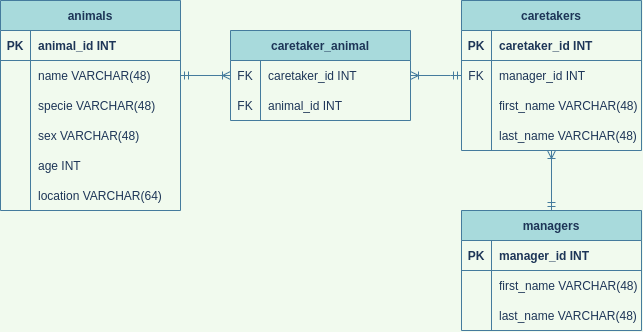

The diagram above was exported from draw.io. Its source (the exported page's mxGraphModel, read from the mxfile embedded in the PNG):
<mxGraphModel dx="718" dy="357" grid="1" gridSize="10" guides="1" tooltips="1" connect="1" arrows="1" fold="1" page="1" pageScale="1" pageWidth="850" pageHeight="1100" background="#F1FAEE" math="0" shadow="0">
  <root>
    <mxCell id="0" />
    <mxCell id="1" parent="0" />
    <mxCell id="nTpJ3TH6S9iJr90owsJ7-1" value="animals" style="shape=table;startSize=30;container=1;collapsible=1;childLayout=tableLayout;fixedRows=1;rowLines=0;fontStyle=1;align=center;resizeLast=1;fillColor=#A8DADC;strokeColor=#457B9D;fontColor=#1D3557;" vertex="1" parent="1">
      <mxGeometry x="110" y="260" width="180" height="210" as="geometry" />
    </mxCell>
    <mxCell id="nTpJ3TH6S9iJr90owsJ7-2" value="" style="shape=partialRectangle;collapsible=0;dropTarget=0;pointerEvents=0;fillColor=none;top=0;left=0;bottom=1;right=0;points=[[0,0.5],[1,0.5]];portConstraint=eastwest;strokeColor=#457B9D;fontColor=#1D3557;" vertex="1" parent="nTpJ3TH6S9iJr90owsJ7-1">
      <mxGeometry y="30" width="180" height="30" as="geometry" />
    </mxCell>
    <mxCell id="nTpJ3TH6S9iJr90owsJ7-3" value="PK" style="shape=partialRectangle;connectable=0;fillColor=none;top=0;left=0;bottom=0;right=0;fontStyle=1;overflow=hidden;strokeColor=#457B9D;fontColor=#1D3557;" vertex="1" parent="nTpJ3TH6S9iJr90owsJ7-2">
      <mxGeometry width="30" height="30" as="geometry">
        <mxRectangle width="30" height="30" as="alternateBounds" />
      </mxGeometry>
    </mxCell>
    <mxCell id="nTpJ3TH6S9iJr90owsJ7-4" value="animal_id INT" style="shape=partialRectangle;connectable=0;fillColor=none;top=0;left=0;bottom=0;right=0;align=left;spacingLeft=6;fontStyle=1;overflow=hidden;strokeColor=#457B9D;fontColor=#1D3557;" vertex="1" parent="nTpJ3TH6S9iJr90owsJ7-2">
      <mxGeometry x="30" width="150" height="30" as="geometry">
        <mxRectangle width="150" height="30" as="alternateBounds" />
      </mxGeometry>
    </mxCell>
    <mxCell id="nTpJ3TH6S9iJr90owsJ7-8" value="" style="shape=partialRectangle;collapsible=0;dropTarget=0;pointerEvents=0;fillColor=none;top=0;left=0;bottom=0;right=0;points=[[0,0.5],[1,0.5]];portConstraint=eastwest;strokeColor=#457B9D;fontColor=#1D3557;" vertex="1" parent="nTpJ3TH6S9iJr90owsJ7-1">
      <mxGeometry y="60" width="180" height="30" as="geometry" />
    </mxCell>
    <mxCell id="nTpJ3TH6S9iJr90owsJ7-9" value="" style="shape=partialRectangle;connectable=0;fillColor=none;top=0;left=0;bottom=0;right=0;editable=1;overflow=hidden;strokeColor=#457B9D;fontColor=#1D3557;" vertex="1" parent="nTpJ3TH6S9iJr90owsJ7-8">
      <mxGeometry width="30" height="30" as="geometry">
        <mxRectangle width="30" height="30" as="alternateBounds" />
      </mxGeometry>
    </mxCell>
    <mxCell id="nTpJ3TH6S9iJr90owsJ7-10" value="name VARCHAR(48)" style="shape=partialRectangle;connectable=0;fillColor=none;top=0;left=0;bottom=0;right=0;align=left;spacingLeft=6;overflow=hidden;strokeColor=#457B9D;fontColor=#1D3557;" vertex="1" parent="nTpJ3TH6S9iJr90owsJ7-8">
      <mxGeometry x="30" width="150" height="30" as="geometry">
        <mxRectangle width="150" height="30" as="alternateBounds" />
      </mxGeometry>
    </mxCell>
    <mxCell id="nTpJ3TH6S9iJr90owsJ7-11" value="" style="shape=partialRectangle;collapsible=0;dropTarget=0;pointerEvents=0;fillColor=none;top=0;left=0;bottom=0;right=0;points=[[0,0.5],[1,0.5]];portConstraint=eastwest;strokeColor=#457B9D;fontColor=#1D3557;" vertex="1" parent="nTpJ3TH6S9iJr90owsJ7-1">
      <mxGeometry y="90" width="180" height="30" as="geometry" />
    </mxCell>
    <mxCell id="nTpJ3TH6S9iJr90owsJ7-12" value="" style="shape=partialRectangle;connectable=0;fillColor=none;top=0;left=0;bottom=0;right=0;editable=1;overflow=hidden;strokeColor=#457B9D;fontColor=#1D3557;" vertex="1" parent="nTpJ3TH6S9iJr90owsJ7-11">
      <mxGeometry width="30" height="30" as="geometry">
        <mxRectangle width="30" height="30" as="alternateBounds" />
      </mxGeometry>
    </mxCell>
    <mxCell id="nTpJ3TH6S9iJr90owsJ7-13" value="specie VARCHAR(48)" style="shape=partialRectangle;connectable=0;fillColor=none;top=0;left=0;bottom=0;right=0;align=left;spacingLeft=6;overflow=hidden;strokeColor=#457B9D;fontColor=#1D3557;" vertex="1" parent="nTpJ3TH6S9iJr90owsJ7-11">
      <mxGeometry x="30" width="150" height="30" as="geometry">
        <mxRectangle width="150" height="30" as="alternateBounds" />
      </mxGeometry>
    </mxCell>
    <mxCell id="nTpJ3TH6S9iJr90owsJ7-56" value="" style="shape=partialRectangle;collapsible=0;dropTarget=0;pointerEvents=0;fillColor=none;top=0;left=0;bottom=0;right=0;points=[[0,0.5],[1,0.5]];portConstraint=eastwest;strokeColor=#457B9D;fontColor=#1D3557;" vertex="1" parent="nTpJ3TH6S9iJr90owsJ7-1">
      <mxGeometry y="120" width="180" height="30" as="geometry" />
    </mxCell>
    <mxCell id="nTpJ3TH6S9iJr90owsJ7-57" value="" style="shape=partialRectangle;connectable=0;fillColor=none;top=0;left=0;bottom=0;right=0;editable=1;overflow=hidden;strokeColor=#457B9D;fontColor=#1D3557;" vertex="1" parent="nTpJ3TH6S9iJr90owsJ7-56">
      <mxGeometry width="30" height="30" as="geometry">
        <mxRectangle width="30" height="30" as="alternateBounds" />
      </mxGeometry>
    </mxCell>
    <mxCell id="nTpJ3TH6S9iJr90owsJ7-58" value="sex VARCHAR(48)" style="shape=partialRectangle;connectable=0;fillColor=none;top=0;left=0;bottom=0;right=0;align=left;spacingLeft=6;overflow=hidden;strokeColor=#457B9D;fontColor=#1D3557;" vertex="1" parent="nTpJ3TH6S9iJr90owsJ7-56">
      <mxGeometry x="30" width="150" height="30" as="geometry">
        <mxRectangle width="150" height="30" as="alternateBounds" />
      </mxGeometry>
    </mxCell>
    <mxCell id="nTpJ3TH6S9iJr90owsJ7-59" value="" style="shape=partialRectangle;collapsible=0;dropTarget=0;pointerEvents=0;fillColor=none;top=0;left=0;bottom=0;right=0;points=[[0,0.5],[1,0.5]];portConstraint=eastwest;strokeColor=#457B9D;fontColor=#1D3557;" vertex="1" parent="nTpJ3TH6S9iJr90owsJ7-1">
      <mxGeometry y="150" width="180" height="30" as="geometry" />
    </mxCell>
    <mxCell id="nTpJ3TH6S9iJr90owsJ7-60" value="" style="shape=partialRectangle;connectable=0;fillColor=none;top=0;left=0;bottom=0;right=0;editable=1;overflow=hidden;strokeColor=#457B9D;fontColor=#1D3557;" vertex="1" parent="nTpJ3TH6S9iJr90owsJ7-59">
      <mxGeometry width="30" height="30" as="geometry">
        <mxRectangle width="30" height="30" as="alternateBounds" />
      </mxGeometry>
    </mxCell>
    <mxCell id="nTpJ3TH6S9iJr90owsJ7-61" value="age INT" style="shape=partialRectangle;connectable=0;fillColor=none;top=0;left=0;bottom=0;right=0;align=left;spacingLeft=6;overflow=hidden;strokeColor=#457B9D;fontColor=#1D3557;" vertex="1" parent="nTpJ3TH6S9iJr90owsJ7-59">
      <mxGeometry x="30" width="150" height="30" as="geometry">
        <mxRectangle width="150" height="30" as="alternateBounds" />
      </mxGeometry>
    </mxCell>
    <mxCell id="nTpJ3TH6S9iJr90owsJ7-62" value="" style="shape=partialRectangle;collapsible=0;dropTarget=0;pointerEvents=0;fillColor=none;top=0;left=0;bottom=0;right=0;points=[[0,0.5],[1,0.5]];portConstraint=eastwest;strokeColor=#457B9D;fontColor=#1D3557;" vertex="1" parent="nTpJ3TH6S9iJr90owsJ7-1">
      <mxGeometry y="180" width="180" height="30" as="geometry" />
    </mxCell>
    <mxCell id="nTpJ3TH6S9iJr90owsJ7-63" value="" style="shape=partialRectangle;connectable=0;fillColor=none;top=0;left=0;bottom=0;right=0;editable=1;overflow=hidden;strokeColor=#457B9D;fontColor=#1D3557;" vertex="1" parent="nTpJ3TH6S9iJr90owsJ7-62">
      <mxGeometry width="30" height="30" as="geometry">
        <mxRectangle width="30" height="30" as="alternateBounds" />
      </mxGeometry>
    </mxCell>
    <mxCell id="nTpJ3TH6S9iJr90owsJ7-64" value="location VARCHAR(64)" style="shape=partialRectangle;connectable=0;fillColor=none;top=0;left=0;bottom=0;right=0;align=left;spacingLeft=6;overflow=hidden;strokeColor=#457B9D;fontColor=#1D3557;" vertex="1" parent="nTpJ3TH6S9iJr90owsJ7-62">
      <mxGeometry x="30" width="150" height="30" as="geometry">
        <mxRectangle width="150" height="30" as="alternateBounds" />
      </mxGeometry>
    </mxCell>
    <mxCell id="nTpJ3TH6S9iJr90owsJ7-101" value="" style="edgeStyle=none;rounded=0;orthogonalLoop=1;jettySize=auto;html=1;fontColor=#1D3557;startArrow=ERoneToMany;startFill=0;endArrow=ERmandOne;endFill=0;entryX=0;entryY=0.5;entryDx=0;entryDy=0;labelBackgroundColor=#F1FAEE;strokeColor=#457B9D;" edge="1" parent="1" source="nTpJ3TH6S9iJr90owsJ7-40" target="nTpJ3TH6S9iJr90owsJ7-79">
      <mxGeometry relative="1" as="geometry">
        <mxPoint x="560" y="330" as="targetPoint" />
        <Array as="points">
          <mxPoint x="560" y="335" />
        </Array>
      </mxGeometry>
    </mxCell>
    <mxCell id="nTpJ3TH6S9iJr90owsJ7-40" value="caretaker_animal" style="shape=table;startSize=30;container=1;collapsible=1;childLayout=tableLayout;fixedRows=1;rowLines=0;fontStyle=1;align=center;resizeLast=1;fillColor=#A8DADC;strokeColor=#457B9D;fontColor=#1D3557;" vertex="1" parent="1">
      <mxGeometry x="340" y="290" width="180" height="90" as="geometry" />
    </mxCell>
    <mxCell id="nTpJ3TH6S9iJr90owsJ7-41" value="" style="shape=partialRectangle;collapsible=0;dropTarget=0;pointerEvents=0;fillColor=none;top=0;left=0;bottom=1;right=0;points=[[0,0.5],[1,0.5]];portConstraint=eastwest;strokeColor=none;fontColor=#1D3557;" vertex="1" parent="nTpJ3TH6S9iJr90owsJ7-40">
      <mxGeometry y="30" width="180" height="30" as="geometry" />
    </mxCell>
    <mxCell id="nTpJ3TH6S9iJr90owsJ7-42" value="FK" style="shape=partialRectangle;connectable=0;fillColor=none;top=0;left=0;bottom=0;right=0;fontStyle=0;overflow=hidden;strokeColor=#457B9D;fontColor=#1D3557;" vertex="1" parent="nTpJ3TH6S9iJr90owsJ7-41">
      <mxGeometry width="30" height="30" as="geometry">
        <mxRectangle width="30" height="30" as="alternateBounds" />
      </mxGeometry>
    </mxCell>
    <mxCell id="nTpJ3TH6S9iJr90owsJ7-43" value="caretaker_id INT" style="shape=partialRectangle;connectable=0;fillColor=none;top=0;left=0;bottom=0;right=0;align=left;spacingLeft=6;fontStyle=0;overflow=hidden;fontColor=#1D3557;strokeColor=#457B9D;" vertex="1" parent="nTpJ3TH6S9iJr90owsJ7-41">
      <mxGeometry x="30" width="150" height="30" as="geometry">
        <mxRectangle width="150" height="30" as="alternateBounds" />
      </mxGeometry>
    </mxCell>
    <mxCell id="nTpJ3TH6S9iJr90owsJ7-44" value="" style="shape=partialRectangle;collapsible=0;dropTarget=0;pointerEvents=0;fillColor=none;top=0;left=0;bottom=0;right=0;points=[[0,0.5],[1,0.5]];portConstraint=eastwest;strokeColor=#457B9D;fontColor=#1D3557;" vertex="1" parent="nTpJ3TH6S9iJr90owsJ7-40">
      <mxGeometry y="60" width="180" height="30" as="geometry" />
    </mxCell>
    <mxCell id="nTpJ3TH6S9iJr90owsJ7-45" value="FK" style="shape=partialRectangle;connectable=0;fillColor=none;top=0;left=0;bottom=0;right=0;editable=1;overflow=hidden;strokeColor=#457B9D;fontColor=#1D3557;" vertex="1" parent="nTpJ3TH6S9iJr90owsJ7-44">
      <mxGeometry width="30" height="30" as="geometry">
        <mxRectangle width="30" height="30" as="alternateBounds" />
      </mxGeometry>
    </mxCell>
    <mxCell id="nTpJ3TH6S9iJr90owsJ7-46" value="animal_id INT" style="shape=partialRectangle;connectable=0;fillColor=none;top=0;left=0;bottom=0;right=0;align=left;spacingLeft=6;overflow=hidden;strokeColor=#457B9D;fontColor=#1D3557;" vertex="1" parent="nTpJ3TH6S9iJr90owsJ7-44">
      <mxGeometry x="30" width="150" height="30" as="geometry">
        <mxRectangle width="150" height="30" as="alternateBounds" />
      </mxGeometry>
    </mxCell>
    <mxCell id="nTpJ3TH6S9iJr90owsJ7-53" value="" style="shape=partialRectangle;collapsible=0;dropTarget=0;pointerEvents=0;fillColor=none;top=0;left=0;bottom=0;right=0;points=[[0,0.5],[1,0.5]];portConstraint=eastwest;strokeColor=#457B9D;fontColor=#1D3557;" vertex="1" parent="1">
      <mxGeometry x="110" y="500" width="180" height="30" as="geometry" />
    </mxCell>
    <mxCell id="nTpJ3TH6S9iJr90owsJ7-54" value="" style="shape=partialRectangle;connectable=0;fillColor=none;top=0;left=0;bottom=0;right=0;editable=1;overflow=hidden;strokeColor=#457B9D;fontColor=#1D3557;" vertex="1" parent="nTpJ3TH6S9iJr90owsJ7-53">
      <mxGeometry width="30" height="30" as="geometry">
        <mxRectangle width="30" height="30" as="alternateBounds" />
      </mxGeometry>
    </mxCell>
    <mxCell id="nTpJ3TH6S9iJr90owsJ7-69" value="caretakers" style="shape=table;startSize=30;container=1;collapsible=1;childLayout=tableLayout;fixedRows=1;rowLines=0;fontStyle=1;align=center;resizeLast=1;fontColor=#1D3557;strokeColor=#457B9D;fillColor=#A8DADC;" vertex="1" parent="1">
      <mxGeometry x="571" y="260" width="180" height="150" as="geometry" />
    </mxCell>
    <mxCell id="nTpJ3TH6S9iJr90owsJ7-70" value="" style="shape=partialRectangle;collapsible=0;dropTarget=0;pointerEvents=0;fillColor=none;top=0;left=0;bottom=1;right=0;points=[[0,0.5],[1,0.5]];portConstraint=eastwest;strokeColor=#457B9D;fontColor=#1D3557;" vertex="1" parent="nTpJ3TH6S9iJr90owsJ7-69">
      <mxGeometry y="30" width="180" height="30" as="geometry" />
    </mxCell>
    <mxCell id="nTpJ3TH6S9iJr90owsJ7-71" value="PK" style="shape=partialRectangle;connectable=0;fillColor=none;top=0;left=0;bottom=0;right=0;fontStyle=1;overflow=hidden;strokeColor=#457B9D;fontColor=#1D3557;" vertex="1" parent="nTpJ3TH6S9iJr90owsJ7-70">
      <mxGeometry width="30" height="30" as="geometry">
        <mxRectangle width="30" height="30" as="alternateBounds" />
      </mxGeometry>
    </mxCell>
    <mxCell id="nTpJ3TH6S9iJr90owsJ7-72" value="caretaker_id INT" style="shape=partialRectangle;connectable=0;fillColor=none;top=0;left=0;bottom=0;right=0;align=left;spacingLeft=6;fontStyle=1;overflow=hidden;strokeColor=#457B9D;fontColor=#1D3557;" vertex="1" parent="nTpJ3TH6S9iJr90owsJ7-70">
      <mxGeometry x="30" width="150" height="30" as="geometry">
        <mxRectangle width="150" height="30" as="alternateBounds" />
      </mxGeometry>
    </mxCell>
    <mxCell id="nTpJ3TH6S9iJr90owsJ7-79" value="" style="shape=partialRectangle;collapsible=0;dropTarget=0;pointerEvents=0;fillColor=none;top=0;left=0;bottom=0;right=0;points=[[0,0.5],[1,0.5]];portConstraint=eastwest;strokeColor=#457B9D;fontColor=#1D3557;" vertex="1" parent="nTpJ3TH6S9iJr90owsJ7-69">
      <mxGeometry y="60" width="180" height="30" as="geometry" />
    </mxCell>
    <mxCell id="nTpJ3TH6S9iJr90owsJ7-80" value="FK" style="shape=partialRectangle;connectable=0;fillColor=none;top=0;left=0;bottom=0;right=0;editable=1;overflow=hidden;strokeColor=#457B9D;fontColor=#1D3557;" vertex="1" parent="nTpJ3TH6S9iJr90owsJ7-79">
      <mxGeometry width="30" height="30" as="geometry">
        <mxRectangle width="30" height="30" as="alternateBounds" />
      </mxGeometry>
    </mxCell>
    <mxCell id="nTpJ3TH6S9iJr90owsJ7-81" value="manager_id INT" style="shape=partialRectangle;connectable=0;fillColor=none;top=0;left=0;bottom=0;right=0;align=left;spacingLeft=6;overflow=hidden;strokeColor=#457B9D;fontColor=#1D3557;" vertex="1" parent="nTpJ3TH6S9iJr90owsJ7-79">
      <mxGeometry x="30" width="150" height="30" as="geometry">
        <mxRectangle width="150" height="30" as="alternateBounds" />
      </mxGeometry>
    </mxCell>
    <mxCell id="nTpJ3TH6S9iJr90owsJ7-73" value="" style="shape=partialRectangle;collapsible=0;dropTarget=0;pointerEvents=0;fillColor=none;top=0;left=0;bottom=0;right=0;points=[[0,0.5],[1,0.5]];portConstraint=eastwest;strokeColor=#457B9D;fontColor=#1D3557;" vertex="1" parent="nTpJ3TH6S9iJr90owsJ7-69">
      <mxGeometry y="90" width="180" height="30" as="geometry" />
    </mxCell>
    <mxCell id="nTpJ3TH6S9iJr90owsJ7-74" value="" style="shape=partialRectangle;connectable=0;fillColor=none;top=0;left=0;bottom=0;right=0;editable=1;overflow=hidden;strokeColor=#457B9D;fontColor=#1D3557;" vertex="1" parent="nTpJ3TH6S9iJr90owsJ7-73">
      <mxGeometry width="30" height="30" as="geometry">
        <mxRectangle width="30" height="30" as="alternateBounds" />
      </mxGeometry>
    </mxCell>
    <mxCell id="nTpJ3TH6S9iJr90owsJ7-75" value="first_name VARCHAR(48)" style="shape=partialRectangle;connectable=0;fillColor=none;top=0;left=0;bottom=0;right=0;align=left;spacingLeft=6;overflow=hidden;strokeColor=#457B9D;fontColor=#1D3557;" vertex="1" parent="nTpJ3TH6S9iJr90owsJ7-73">
      <mxGeometry x="30" width="150" height="30" as="geometry">
        <mxRectangle width="150" height="30" as="alternateBounds" />
      </mxGeometry>
    </mxCell>
    <mxCell id="nTpJ3TH6S9iJr90owsJ7-76" value="" style="shape=partialRectangle;collapsible=0;dropTarget=0;pointerEvents=0;fillColor=none;top=0;left=0;bottom=0;right=0;points=[[0,0.5],[1,0.5]];portConstraint=eastwest;strokeColor=#457B9D;fontColor=#1D3557;" vertex="1" parent="nTpJ3TH6S9iJr90owsJ7-69">
      <mxGeometry y="120" width="180" height="30" as="geometry" />
    </mxCell>
    <mxCell id="nTpJ3TH6S9iJr90owsJ7-77" value="" style="shape=partialRectangle;connectable=0;fillColor=none;top=0;left=0;bottom=0;right=0;editable=1;overflow=hidden;strokeColor=#457B9D;fontColor=#1D3557;" vertex="1" parent="nTpJ3TH6S9iJr90owsJ7-76">
      <mxGeometry width="30" height="30" as="geometry">
        <mxRectangle width="30" height="30" as="alternateBounds" />
      </mxGeometry>
    </mxCell>
    <mxCell id="nTpJ3TH6S9iJr90owsJ7-78" value="last_name VARCHAR(48)" style="shape=partialRectangle;connectable=0;fillColor=none;top=0;left=0;bottom=0;right=0;align=left;spacingLeft=6;overflow=hidden;strokeColor=#457B9D;fontColor=#1D3557;" vertex="1" parent="nTpJ3TH6S9iJr90owsJ7-76">
      <mxGeometry x="30" width="150" height="30" as="geometry">
        <mxRectangle width="150" height="30" as="alternateBounds" />
      </mxGeometry>
    </mxCell>
    <mxCell id="nTpJ3TH6S9iJr90owsJ7-91" style="edgeStyle=none;rounded=0;orthogonalLoop=1;jettySize=auto;html=1;fontColor=#1D3557;labelBackgroundColor=#F1FAEE;strokeColor=#457B9D;" edge="1" parent="1" source="nTpJ3TH6S9iJr90owsJ7-44">
      <mxGeometry relative="1" as="geometry">
        <mxPoint x="340" y="365" as="targetPoint" />
      </mxGeometry>
    </mxCell>
    <mxCell id="nTpJ3TH6S9iJr90owsJ7-100" value="" style="edgeStyle=none;rounded=0;orthogonalLoop=1;jettySize=auto;html=1;fontColor=#1D3557;entryX=0;entryY=0.5;entryDx=0;entryDy=0;startArrow=ERmandOne;startFill=0;endArrow=ERoneToMany;endFill=0;labelBackgroundColor=#F1FAEE;strokeColor=#457B9D;" edge="1" parent="1" target="nTpJ3TH6S9iJr90owsJ7-41">
      <mxGeometry relative="1" as="geometry">
        <mxPoint x="290" y="335" as="sourcePoint" />
      </mxGeometry>
    </mxCell>
    <mxCell id="nTpJ3TH6S9iJr90owsJ7-115" value="" style="edgeStyle=none;rounded=0;orthogonalLoop=1;jettySize=auto;html=1;fontColor=#1D3557;startArrow=ERmandOne;startFill=0;endArrow=ERoneToMany;endFill=0;labelBackgroundColor=#F1FAEE;strokeColor=#457B9D;" edge="1" parent="1" source="nTpJ3TH6S9iJr90owsJ7-102" target="nTpJ3TH6S9iJr90owsJ7-76">
      <mxGeometry relative="1" as="geometry" />
    </mxCell>
    <mxCell id="nTpJ3TH6S9iJr90owsJ7-102" value="managers" style="shape=table;startSize=30;container=1;collapsible=1;childLayout=tableLayout;fixedRows=1;rowLines=0;fontStyle=1;align=center;resizeLast=1;fontColor=#1D3557;strokeColor=#457B9D;fillColor=#A8DADC;" vertex="1" parent="1">
      <mxGeometry x="571" y="470" width="180" height="120" as="geometry" />
    </mxCell>
    <mxCell id="nTpJ3TH6S9iJr90owsJ7-103" value="" style="shape=partialRectangle;collapsible=0;dropTarget=0;pointerEvents=0;fillColor=none;top=0;left=0;bottom=1;right=0;points=[[0,0.5],[1,0.5]];portConstraint=eastwest;strokeColor=#457B9D;fontColor=#1D3557;" vertex="1" parent="nTpJ3TH6S9iJr90owsJ7-102">
      <mxGeometry y="30" width="180" height="30" as="geometry" />
    </mxCell>
    <mxCell id="nTpJ3TH6S9iJr90owsJ7-104" value="PK" style="shape=partialRectangle;connectable=0;fillColor=none;top=0;left=0;bottom=0;right=0;fontStyle=1;overflow=hidden;strokeColor=#457B9D;fontColor=#1D3557;" vertex="1" parent="nTpJ3TH6S9iJr90owsJ7-103">
      <mxGeometry width="30" height="30" as="geometry">
        <mxRectangle width="30" height="30" as="alternateBounds" />
      </mxGeometry>
    </mxCell>
    <mxCell id="nTpJ3TH6S9iJr90owsJ7-105" value="manager_id INT" style="shape=partialRectangle;connectable=0;fillColor=none;top=0;left=0;bottom=0;right=0;align=left;spacingLeft=6;fontStyle=1;overflow=hidden;strokeColor=#457B9D;fontColor=#1D3557;" vertex="1" parent="nTpJ3TH6S9iJr90owsJ7-103">
      <mxGeometry x="30" width="150" height="30" as="geometry">
        <mxRectangle width="150" height="30" as="alternateBounds" />
      </mxGeometry>
    </mxCell>
    <mxCell id="nTpJ3TH6S9iJr90owsJ7-106" value="" style="shape=partialRectangle;collapsible=0;dropTarget=0;pointerEvents=0;fillColor=none;top=0;left=0;bottom=0;right=0;points=[[0,0.5],[1,0.5]];portConstraint=eastwest;strokeColor=#457B9D;fontColor=#1D3557;" vertex="1" parent="nTpJ3TH6S9iJr90owsJ7-102">
      <mxGeometry y="60" width="180" height="30" as="geometry" />
    </mxCell>
    <mxCell id="nTpJ3TH6S9iJr90owsJ7-107" value="" style="shape=partialRectangle;connectable=0;fillColor=none;top=0;left=0;bottom=0;right=0;editable=1;overflow=hidden;strokeColor=#457B9D;fontColor=#1D3557;" vertex="1" parent="nTpJ3TH6S9iJr90owsJ7-106">
      <mxGeometry width="30" height="30" as="geometry">
        <mxRectangle width="30" height="30" as="alternateBounds" />
      </mxGeometry>
    </mxCell>
    <mxCell id="nTpJ3TH6S9iJr90owsJ7-108" value="first_name VARCHAR(48)" style="shape=partialRectangle;connectable=0;fillColor=none;top=0;left=0;bottom=0;right=0;align=left;spacingLeft=6;overflow=hidden;strokeColor=#457B9D;fontColor=#1D3557;" vertex="1" parent="nTpJ3TH6S9iJr90owsJ7-106">
      <mxGeometry x="30" width="150" height="30" as="geometry">
        <mxRectangle width="150" height="30" as="alternateBounds" />
      </mxGeometry>
    </mxCell>
    <mxCell id="nTpJ3TH6S9iJr90owsJ7-109" value="" style="shape=partialRectangle;collapsible=0;dropTarget=0;pointerEvents=0;fillColor=none;top=0;left=0;bottom=0;right=0;points=[[0,0.5],[1,0.5]];portConstraint=eastwest;strokeColor=#457B9D;fontColor=#1D3557;" vertex="1" parent="nTpJ3TH6S9iJr90owsJ7-102">
      <mxGeometry y="90" width="180" height="30" as="geometry" />
    </mxCell>
    <mxCell id="nTpJ3TH6S9iJr90owsJ7-110" value="" style="shape=partialRectangle;connectable=0;fillColor=none;top=0;left=0;bottom=0;right=0;editable=1;overflow=hidden;strokeColor=#457B9D;fontColor=#1D3557;" vertex="1" parent="nTpJ3TH6S9iJr90owsJ7-109">
      <mxGeometry width="30" height="30" as="geometry">
        <mxRectangle width="30" height="30" as="alternateBounds" />
      </mxGeometry>
    </mxCell>
    <mxCell id="nTpJ3TH6S9iJr90owsJ7-111" value="last_name VARCHAR(48)" style="shape=partialRectangle;connectable=0;fillColor=none;top=0;left=0;bottom=0;right=0;align=left;spacingLeft=6;overflow=hidden;strokeColor=#457B9D;fontColor=#1D3557;" vertex="1" parent="nTpJ3TH6S9iJr90owsJ7-109">
      <mxGeometry x="30" width="150" height="30" as="geometry">
        <mxRectangle width="150" height="30" as="alternateBounds" />
      </mxGeometry>
    </mxCell>
  </root>
</mxGraphModel>